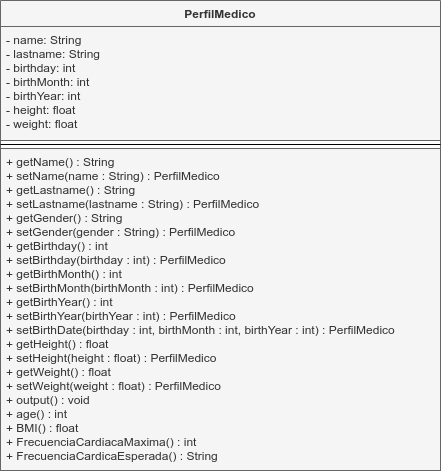

The diagram above was exported from draw.io. Its source (the exported page's mxGraphModel, read from the mxfile embedded in the PNG):
<mxGraphModel dx="1067" dy="802" grid="1" gridSize="10" guides="1" tooltips="1" connect="1" arrows="1" fold="1" page="1" pageScale="1" pageWidth="850" pageHeight="1100" math="0" shadow="0">
  <root>
    <mxCell id="0" />
    <mxCell id="1" parent="0" />
    <mxCell id="3" value="PerfilMedico" style="swimlane;fontStyle=1;align=center;verticalAlign=top;childLayout=stackLayout;horizontal=1;startSize=26;horizontalStack=0;resizeParent=1;resizeParentMax=0;resizeLast=0;collapsible=1;marginBottom=0;fillColor=#f5f5f5;fontColor=#333333;strokeColor=#666666;" parent="1" vertex="1">
      <mxGeometry x="205" y="220" width="440" height="470" as="geometry" />
    </mxCell>
    <mxCell id="4" value="- name: String&#10;- lastname: String&#10;- birthday: int&#10;- birthMonth: int&#10;- birthYear: int&#10;- height: float&#10;- weight: float" style="text;align=left;verticalAlign=top;spacingLeft=4;spacingRight=4;overflow=hidden;rotatable=0;points=[[0,0.5],[1,0.5]];portConstraint=eastwest;fillColor=#f5f5f5;strokeColor=#666666;fontColor=#333333;" parent="3" vertex="1">
      <mxGeometry y="26" width="440" height="114" as="geometry" />
    </mxCell>
    <mxCell id="5" value="" style="line;strokeWidth=1;align=left;verticalAlign=middle;spacingTop=-1;spacingLeft=3;spacingRight=3;rotatable=0;labelPosition=right;points=[];portConstraint=eastwest;" parent="3" vertex="1">
      <mxGeometry y="140" width="440" height="8" as="geometry" />
    </mxCell>
    <mxCell id="6" value="+ getName() : String&#10;+ setName(name : String) : PerfilMedico&#10;+ getLastname() : String&#10;+ setLastname(lastname : String) : PerfilMedico&#10;+ getGender() : String&#10;+ setGender(gender : String) : PerfilMedico&#10;+ getBirthday() : int&#10;+ setBirthday(birthday : int) : PerfilMedico&#10;+ getBirthMonth() : int&#10;+ setBirthMonth(birthMonth : int) : PerfilMedico&#10;+ getBirthYear() : int&#10;+ setBirthYear(birthYear : int) : PerfilMedico&#10;+ setBirthDate(birthday : int, birthMonth : int, birthYear : int) : PerfilMedico&#10;+ getHeight() : float&#10;+ setHeight(height : float) : PerfilMedico&#10;+ getWeight() : float&#10;+ setWeight(weight : float) : PerfilMedico&#10;+ output() : void&#10;+ age() : int&#10;+ BMI() : float&#10;+ FrecuenciaCardiacaMaxima() : int&#10;+ FrecuenciaCardicaEsperada() : String" style="text;strokeColor=#666666;fillColor=#f5f5f5;align=left;verticalAlign=top;spacingLeft=4;spacingRight=4;overflow=hidden;rotatable=0;points=[[0,0.5],[1,0.5]];portConstraint=eastwest;fontColor=#333333;" parent="3" vertex="1">
      <mxGeometry y="148" width="440" height="322" as="geometry" />
    </mxCell>
  </root>
</mxGraphModel>